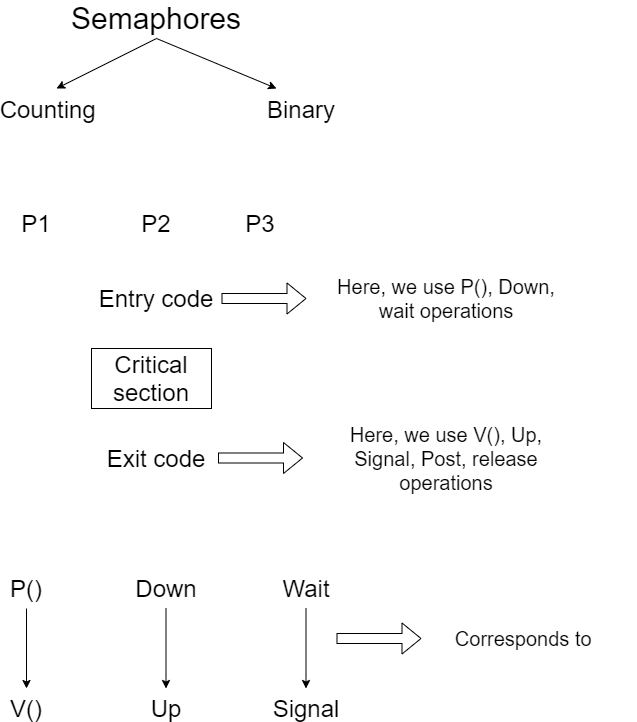

The diagram above was exported from draw.io. Its source (the exported page's mxGraphModel, read from the mxfile embedded in the PNG):
<mxGraphModel dx="782" dy="437" grid="1" gridSize="10" guides="1" tooltips="1" connect="1" arrows="1" fold="1" page="1" pageScale="1" pageWidth="827" pageHeight="1169" math="0" shadow="0">
  <root>
    <mxCell id="0" />
    <mxCell id="1" parent="0" />
    <mxCell id="fiAC4_OuZ9hsHbMBwj12-1" value="&lt;font style=&quot;font-size: 30px&quot;&gt;Semaphores&lt;/font&gt;" style="text;html=1;strokeColor=none;fillColor=none;align=center;verticalAlign=middle;whiteSpace=wrap;rounded=0;" vertex="1" parent="1">
      <mxGeometry x="310" y="370" width="40" height="20" as="geometry" />
    </mxCell>
    <mxCell id="fiAC4_OuZ9hsHbMBwj12-3" value="&lt;font style=&quot;font-size: 24px&quot;&gt;Counting&amp;nbsp;&lt;br&gt;&lt;br&gt;&lt;/font&gt;" style="text;html=1;strokeColor=none;fillColor=none;align=center;verticalAlign=middle;whiteSpace=wrap;rounded=0;" vertex="1" parent="1">
      <mxGeometry x="180" y="480" width="90" height="10" as="geometry" />
    </mxCell>
    <mxCell id="fiAC4_OuZ9hsHbMBwj12-6" value="&lt;font style=&quot;font-size: 24px&quot;&gt;Binary&lt;br&gt;&lt;/font&gt;" style="text;html=1;strokeColor=none;fillColor=none;align=center;verticalAlign=middle;whiteSpace=wrap;rounded=0;" vertex="1" parent="1">
      <mxGeometry x="430" y="466" width="90" height="10" as="geometry" />
    </mxCell>
    <mxCell id="fiAC4_OuZ9hsHbMBwj12-8" value="" style="endArrow=classic;html=1;" edge="1" parent="1">
      <mxGeometry width="50" height="50" relative="1" as="geometry">
        <mxPoint x="330" y="400" as="sourcePoint" />
        <mxPoint x="230" y="450" as="targetPoint" />
      </mxGeometry>
    </mxCell>
    <mxCell id="fiAC4_OuZ9hsHbMBwj12-9" value="" style="endArrow=classic;html=1;" edge="1" parent="1">
      <mxGeometry width="50" height="50" relative="1" as="geometry">
        <mxPoint x="330" y="400" as="sourcePoint" />
        <mxPoint x="450" y="450" as="targetPoint" />
      </mxGeometry>
    </mxCell>
    <mxCell id="fiAC4_OuZ9hsHbMBwj12-10" value="&lt;font style=&quot;font-size: 24px&quot;&gt;P1&lt;/font&gt;" style="text;html=1;strokeColor=none;fillColor=none;align=center;verticalAlign=middle;whiteSpace=wrap;rounded=0;" vertex="1" parent="1">
      <mxGeometry x="190" y="575" width="40" height="20" as="geometry" />
    </mxCell>
    <mxCell id="fiAC4_OuZ9hsHbMBwj12-11" value="&lt;font style=&quot;font-size: 24px&quot;&gt;P2&lt;/font&gt;" style="text;html=1;strokeColor=none;fillColor=none;align=center;verticalAlign=middle;whiteSpace=wrap;rounded=0;" vertex="1" parent="1">
      <mxGeometry x="310" y="575" width="40" height="20" as="geometry" />
    </mxCell>
    <mxCell id="fiAC4_OuZ9hsHbMBwj12-12" value="&lt;font style=&quot;font-size: 24px&quot;&gt;P3&lt;/font&gt;" style="text;html=1;strokeColor=none;fillColor=none;align=center;verticalAlign=middle;whiteSpace=wrap;rounded=0;" vertex="1" parent="1">
      <mxGeometry x="414" y="575" width="40" height="20" as="geometry" />
    </mxCell>
    <mxCell id="fiAC4_OuZ9hsHbMBwj12-13" value="&lt;font style=&quot;font-size: 24px&quot;&gt;Entry code&lt;/font&gt;" style="text;html=1;strokeColor=none;fillColor=none;align=center;verticalAlign=middle;whiteSpace=wrap;rounded=0;" vertex="1" parent="1">
      <mxGeometry x="265" y="650" width="130" height="20" as="geometry" />
    </mxCell>
    <mxCell id="fiAC4_OuZ9hsHbMBwj12-14" value="&lt;font style=&quot;font-size: 24px&quot;&gt;Critical section&lt;/font&gt;" style="rounded=0;whiteSpace=wrap;html=1;" vertex="1" parent="1">
      <mxGeometry x="265" y="710" width="120" height="60" as="geometry" />
    </mxCell>
    <mxCell id="fiAC4_OuZ9hsHbMBwj12-15" value="&lt;font style=&quot;font-size: 24px&quot;&gt;Exit code&lt;/font&gt;" style="text;html=1;strokeColor=none;fillColor=none;align=center;verticalAlign=middle;whiteSpace=wrap;rounded=0;" vertex="1" parent="1">
      <mxGeometry x="265" y="810" width="130" height="20" as="geometry" />
    </mxCell>
    <mxCell id="fiAC4_OuZ9hsHbMBwj12-18" value="" style="shape=flexArrow;endArrow=classic;html=1;exitX=1;exitY=0.5;exitDx=0;exitDy=0;" edge="1" parent="1" source="fiAC4_OuZ9hsHbMBwj12-13">
      <mxGeometry width="50" height="50" relative="1" as="geometry">
        <mxPoint x="430" y="670" as="sourcePoint" />
        <mxPoint x="480" y="660" as="targetPoint" />
      </mxGeometry>
    </mxCell>
    <mxCell id="fiAC4_OuZ9hsHbMBwj12-19" value="" style="shape=flexArrow;endArrow=classic;html=1;exitX=1;exitY=0.5;exitDx=0;exitDy=0;" edge="1" parent="1">
      <mxGeometry width="50" height="50" relative="1" as="geometry">
        <mxPoint x="391.5" y="819.5" as="sourcePoint" />
        <mxPoint x="476.5" y="819.5" as="targetPoint" />
      </mxGeometry>
    </mxCell>
    <mxCell id="fiAC4_OuZ9hsHbMBwj12-20" value="&lt;font style=&quot;font-size: 20px&quot;&gt;Here, we use P(), Down, wait operations&lt;/font&gt;" style="text;html=1;strokeColor=none;fillColor=none;align=center;verticalAlign=middle;whiteSpace=wrap;rounded=0;" vertex="1" parent="1">
      <mxGeometry x="510" y="650" width="220" height="20" as="geometry" />
    </mxCell>
    <mxCell id="fiAC4_OuZ9hsHbMBwj12-21" value="&lt;font style=&quot;font-size: 20px&quot;&gt;Here, we use V(), Up, Signal, Post, release operations&lt;/font&gt;" style="text;html=1;strokeColor=none;fillColor=none;align=center;verticalAlign=middle;whiteSpace=wrap;rounded=0;" vertex="1" parent="1">
      <mxGeometry x="510" y="810" width="220" height="20" as="geometry" />
    </mxCell>
    <mxCell id="fiAC4_OuZ9hsHbMBwj12-22" value="&lt;font style=&quot;font-size: 24px&quot;&gt;P()&lt;/font&gt;" style="text;html=1;strokeColor=none;fillColor=none;align=center;verticalAlign=middle;whiteSpace=wrap;rounded=0;" vertex="1" parent="1">
      <mxGeometry x="180" y="940" width="40" height="20" as="geometry" />
    </mxCell>
    <mxCell id="fiAC4_OuZ9hsHbMBwj12-23" value="&lt;font style=&quot;font-size: 24px&quot;&gt;V()&lt;/font&gt;" style="text;html=1;strokeColor=none;fillColor=none;align=center;verticalAlign=middle;whiteSpace=wrap;rounded=0;" vertex="1" parent="1">
      <mxGeometry x="180" y="1060" width="40" height="20" as="geometry" />
    </mxCell>
    <mxCell id="fiAC4_OuZ9hsHbMBwj12-24" value="&lt;font style=&quot;font-size: 24px&quot;&gt;Up&lt;/font&gt;" style="text;html=1;strokeColor=none;fillColor=none;align=center;verticalAlign=middle;whiteSpace=wrap;rounded=0;" vertex="1" parent="1">
      <mxGeometry x="320" y="1060" width="40" height="20" as="geometry" />
    </mxCell>
    <mxCell id="fiAC4_OuZ9hsHbMBwj12-25" value="&lt;font style=&quot;font-size: 24px&quot;&gt;Down&lt;/font&gt;" style="text;html=1;strokeColor=none;fillColor=none;align=center;verticalAlign=middle;whiteSpace=wrap;rounded=0;" vertex="1" parent="1">
      <mxGeometry x="320" y="940" width="40" height="20" as="geometry" />
    </mxCell>
    <mxCell id="fiAC4_OuZ9hsHbMBwj12-26" value="&lt;font style=&quot;font-size: 24px&quot;&gt;Wait&lt;/font&gt;" style="text;html=1;strokeColor=none;fillColor=none;align=center;verticalAlign=middle;whiteSpace=wrap;rounded=0;" vertex="1" parent="1">
      <mxGeometry x="460" y="940" width="40" height="20" as="geometry" />
    </mxCell>
    <mxCell id="fiAC4_OuZ9hsHbMBwj12-27" value="&lt;font style=&quot;font-size: 24px&quot;&gt;Signal&lt;/font&gt;" style="text;html=1;strokeColor=none;fillColor=none;align=center;verticalAlign=middle;whiteSpace=wrap;rounded=0;" vertex="1" parent="1">
      <mxGeometry x="460" y="1060" width="40" height="20" as="geometry" />
    </mxCell>
    <mxCell id="fiAC4_OuZ9hsHbMBwj12-28" value="" style="endArrow=classic;html=1;" edge="1" parent="1">
      <mxGeometry width="50" height="50" relative="1" as="geometry">
        <mxPoint x="200" y="970" as="sourcePoint" />
        <mxPoint x="200" y="1050" as="targetPoint" />
      </mxGeometry>
    </mxCell>
    <mxCell id="fiAC4_OuZ9hsHbMBwj12-30" value="" style="endArrow=classic;html=1;" edge="1" parent="1">
      <mxGeometry width="50" height="50" relative="1" as="geometry">
        <mxPoint x="339.5" y="970" as="sourcePoint" />
        <mxPoint x="339.5" y="1050" as="targetPoint" />
      </mxGeometry>
    </mxCell>
    <mxCell id="fiAC4_OuZ9hsHbMBwj12-31" value="" style="endArrow=classic;html=1;" edge="1" parent="1">
      <mxGeometry width="50" height="50" relative="1" as="geometry">
        <mxPoint x="479.5" y="970" as="sourcePoint" />
        <mxPoint x="479.5" y="1050" as="targetPoint" />
      </mxGeometry>
    </mxCell>
    <mxCell id="fiAC4_OuZ9hsHbMBwj12-32" value="" style="shape=flexArrow;endArrow=classic;html=1;exitX=1;exitY=0.5;exitDx=0;exitDy=0;" edge="1" parent="1">
      <mxGeometry width="50" height="50" relative="1" as="geometry">
        <mxPoint x="510" y="1000" as="sourcePoint" />
        <mxPoint x="595" y="1000" as="targetPoint" />
      </mxGeometry>
    </mxCell>
    <mxCell id="fiAC4_OuZ9hsHbMBwj12-33" value="&lt;font style=&quot;font-size: 20px&quot;&gt;Corresponds to&amp;nbsp;&lt;/font&gt;" style="text;html=1;strokeColor=none;fillColor=none;align=center;verticalAlign=middle;whiteSpace=wrap;rounded=0;" vertex="1" parent="1">
      <mxGeometry x="590" y="990" width="220" height="20" as="geometry" />
    </mxCell>
  </root>
</mxGraphModel>